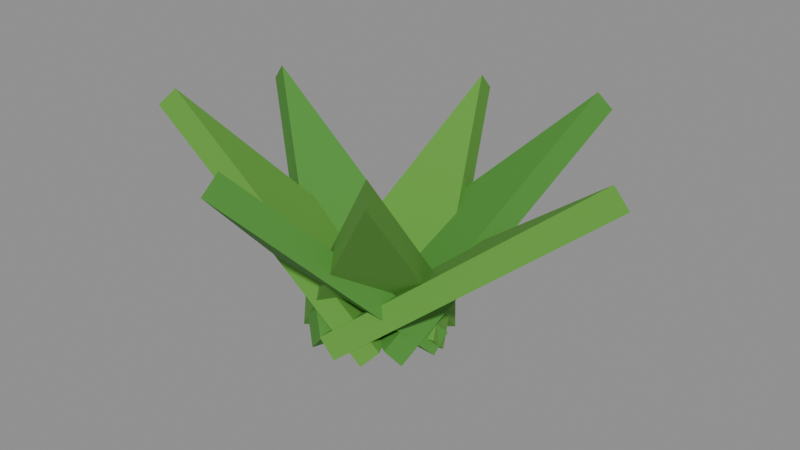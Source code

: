 # Source: plant_flatShort.blend  (saved by Blender 5.2.45; exported with 4.5.12 LTS)
import bpy
from mathutils import Matrix  # noqa: F401  (used for matrix-valued properties, if any)

bpy.ops.wm.read_factory_settings(use_empty=True)
scene = bpy.context.scene
scene.name = 'Scene'

# ---- collections
col_col_lowpoly = bpy.data.collections.new('COL_LowPoly'); scene.collection.children.link(col_col_lowpoly)

# ---- images (referenced by path relative to the original .blend; pixels are not part of the script)
import os
ASSET_DIR = os.environ.get("B2B_ASSET_DIR", "")  # directory of the original .blend (textures are referenced by path, not embedded)
HERE = os.path.dirname(os.path.abspath(__file__))  # packed textures are extracted next to this script under _unpacked/

def load_image(name, relpath, width, height, colorspace="sRGB"):
    """Load a texture the original file referenced (path relative to the .blend, or extracted next to this script)."""
    p = next((c for c in (os.path.join(HERE, relpath), os.path.join(ASSET_DIR, relpath)) if relpath and os.path.exists(c)), "")
    if p:
        img = bpy.data.images.load(p, check_existing=True)
        img.name = name
    else:  # same state as the original file: an image datablock whose file is absent (Cycles renders it pink)
        img = bpy.data.images.new(name, width, height)
        img.source = "FILE"
        img.filepath = "//" + (relpath or name)
    img.colorspace_settings.name = colorspace
    return img
img_plant_flatshort_basecolor = load_image('plant_flatShort_BaseColor', '_unpacked/plant_flatShort_BaseColor.08e64c2c.png', 128, 48, 'sRGB')
img_plant_flatshort_maskmap = load_image('plant_flatShort_MaskMap', '_unpacked/plant_flatShort_MaskMap.fb098898.png', 128, 48, 'Non-Color')

# ---- materials (node trees are filled in below, after node groups)
mat_m_plant_flatshort = bpy.data.materials.new('M_plant_flatShort')

# ---- material node trees
mat_m_plant_flatshort.use_nodes = True; mat_m_plant_flatshort.node_tree.nodes.clear()
_N = mat_m_plant_flatshort.node_tree.nodes; _L = mat_m_plant_flatshort.node_tree.links
n0 = _N.new('ShaderNodeBsdfPrincipled'); n0.name = 'Principled BSDF'; n0.location = (-200, 100)
n0.inputs[10].default_value = 0.005
n1 = _N.new('ShaderNodeOutputMaterial'); n1.name = 'Material Output'; n1.location = (200, 100)
n2 = _N.new('ShaderNodeTexImage'); n2.name = 'Image Texture'; n2.location = (0, 0)
n2.image = img_plant_flatshort_basecolor
n2.interpolation = 'Closest'
n3 = _N.new('ShaderNodeTexImage'); n3.name = 'Image Texture.001'; n3.location = (0, 0)
n3.image = img_plant_flatshort_maskmap
n3.interpolation = 'Closest'
n4 = _N.new('ShaderNodeSeparateColor'); n4.name = 'Separate Color'; n4.location = (0, 0)
n5 = _N.new('ShaderNodeMath'); n5.name = 'Math'; n5.location = (0, 0)
n5.operation = 'SUBTRACT'
n5.inputs[0].default_value = 1.0
_L.new(n0.outputs[0], n1.inputs[0])
_L.new(n2.outputs[0], n0.inputs[0])
_L.new(n3.outputs[0], n4.inputs[0])
_L.new(n4.outputs[0], n0.inputs[1])
_L.new(n3.outputs[1], n5.inputs[1])
_L.new(n5.outputs[0], n0.inputs[2])
n1.is_active_output = True

# ---- meshes
me_plant_flatshort = bpy.data.meshes.new('plant_flatShort')
me_plant_flatshort.from_pydata([(-0.007503, -0.03482, 0.0), (0.1036, 0.01161, 0.09034), (-0.01456, 0.03482, 0.0), (-0.01487, -0.03557, 0.009443), (0.09622, 0.01087, 0.09978), (-0.02193, 0.03408, 0.009443), (0.01819, -0.01926, 0.0), (0.04926, 0.09149, 0.09407), (-0.04026, 0.01926, 0.0), (0.01389, -0.02578, 0.009105), (0.04495, 0.08497, 0.1032), (-0.04456, 0.01273, 0.009105), (0.02384, 0.003012, 0.0), (-0.01908, 0.0932, 0.08829), (-0.0459, -0.003012, 0.0), (0.02455, -0.005194, 0.008727), (-0.01837, 0.08499, 0.09702), (-0.04519, -0.01122, 0.008727), (-0.0001296, 0.03326, 0.0), (-0.1036, 0.03034, 0.09113), (-0.02193, -0.03326, 0.0), (0.007661, 0.03071, 0.008763), (-0.0958, 0.02778, 0.09989), (-0.01414, -0.03581, 0.008763), (-0.02693, 0.03118, 0.0), (-0.09903, -0.04487, 0.1001), (0.00487, -0.03118, 0.0), (-0.01932, 0.03506, 0.008429), (-0.09142, -0.04099, 0.1085), (0.01248, -0.0273, 0.008429), (-0.04585, 0.003577, 0.0), (-0.02028, -0.09004, 0.09568), (0.02379, -0.003577, 0.0), (-0.04496, 0.01225, 0.008247), (-0.01939, -0.08137, 0.1039), (0.02468, 0.005095, 0.008247), (-0.03861, -0.02155, 0.0), (0.04227, -0.06821, 0.1023), (0.01655, 0.02155, 0.0), (-0.04425, -0.01433, 0.007753), (0.03663, -0.06099, 0.11), (0.01091, 0.02877, 0.007753)], [], [(0, 2, 1), (3, 4, 5), (0, 1, 4, 3), (1, 2, 5, 4), (2, 0, 3, 5), (6, 8, 7), (9, 10, 11), (6, 7, 10, 9), (7, 8, 11, 10), (8, 6, 9, 11), (12, 14, 13), (15, 16, 17), (12, 13, 16, 15), (13, 14, 17, 16), (14, 12, 15, 17), (18, 20, 19), (21, 22, 23), (18, 19, 22, 21), (19, 20, 23, 22), (20, 18, 21, 23), (24, 26, 25), (27, 28, 29), (24, 25, 28, 27), (25, 26, 29, 28), (26, 24, 27, 29), (30, 32, 31), (33, 34, 35), (30, 31, 34, 33), (31, 32, 35, 34), (32, 30, 33, 35), (36, 38, 37), (39, 40, 41), (36, 37, 40, 39), (37, 38, 41, 40), (38, 36, 39, 41)])
_uv = me_plant_flatshort.uv_layers.new(name='UVMap')
_uv.uv.foreach_set('vector', [0.1875, 0.8333, 0.1875, 0.8333, 0.1875, 0.8333, 0.1875, 0.8333, 0.1875, 0.8333, 0.1875, 0.8333, 0.1875, 0.8333, 0.1875, 0.8333, 0.1875, 0.8333, 0.1875, 0.8333, 0.1875, 0.8333, 0.1875, 0.8333, 0.1875, 0.8333, 0.1875, 0.8333, 0.1875, 0.8333, 0.1875, 0.8333, 0.1875, 0.8333, 0.1875, 0.8333, 0.4375, 0.8333, 0.4375, 0.8333, 0.4375, 0.8333, 0.4375, 0.8333, 0.4375, 0.8333, 0.4375, 0.8333, 0.4375, 0.8333, 0.4375, 0.8333, 0.4375, 0.8333, 0.4375, 0.8333, 0.4375, 0.8333, 0.4375, 0.8333, 0.4375, 0.8333, 0.4375, 0.8333, 0.4375, 0.8333, 0.4375, 0.8333, 0.4375, 0.8333, 0.4375, 0.8333, 0.1875, 0.8333, 0.1875, 0.8333, 0.1875, 0.8333, 0.1875, 0.8333, 0.1875, 0.8333, 0.1875, 0.8333, 0.1875, 0.8333, 0.1875, 0.8333, 0.1875, 0.8333, 0.1875, 0.8333, 0.1875, 0.8333, 0.1875, 0.8333, 0.1875, 0.8333, 0.1875, 0.8333, 0.1875, 0.8333, 0.1875, 0.8333, 0.1875, 0.8333, 0.1875, 0.8333, 0.4375, 0.8333, 0.4375, 0.8333, 0.4375, 0.8333, 0.4375, 0.8333, 0.4375, 0.8333, 0.4375, 0.8333, 0.4375, 0.8333, 0.4375, 0.8333, 0.4375, 0.8333, 0.4375, 0.8333, 0.4375, 0.8333, 0.4375, 0.8333, 0.4375, 0.8333, 0.4375, 0.8333, 0.4375, 0.8333, 0.4375, 0.8333, 0.4375, 0.8333, 0.4375, 0.8333, 0.1875, 0.8333, 0.1875, 0.8333, 0.1875, 0.8333, 0.1875, 0.8333, 0.1875, 0.8333, 0.1875, 0.8333, 0.1875, 0.8333, 0.1875, 0.8333, 0.1875, 0.8333, 0.1875, 0.8333, 0.1875, 0.8333, 0.1875, 0.8333, 0.1875, 0.8333, 0.1875, 0.8333, 0.1875, 0.8333, 0.1875, 0.8333, 0.1875, 0.8333, 0.1875, 0.8333, 0.4375, 0.8333, 0.4375, 0.8333, 0.4375, 0.8333, 0.4375, 0.8333, 0.4375, 0.8333, 0.4375, 0.8333, 0.4375, 0.8333, 0.4375, 0.8333, 0.4375, 0.8333, 0.4375, 0.8333, 0.4375, 0.8333, 0.4375, 0.8333, 0.4375, 0.8333, 0.4375, 0.8333, 0.4375, 0.8333, 0.4375, 0.8333, 0.4375, 0.8333, 0.4375, 0.8333, 0.1875, 0.8333, 0.1875, 0.8333, 0.1875, 0.8333, 0.1875, 0.8333, 0.1875, 0.8333, 0.1875, 0.8333, 0.1875, 0.8333, 0.1875, 0.8333, 0.1875, 0.8333, 0.1875, 0.8333, 0.1875, 0.8333, 0.1875, 0.8333, 0.1875, 0.8333, 0.1875, 0.8333, 0.1875, 0.8333, 0.1875, 0.8333, 0.1875, 0.8333, 0.1875, 0.8333])
me_plant_flatshort.materials.append(mat_m_plant_flatshort)
me_plant_flatshort.update()

# ---- objects
ob_plant_flatshort = bpy.data.objects.new('plant_flatShort', me_plant_flatshort)

# ---- transforms, parenting, visibility, modifiers, constraints
ob_plant_flatshort.location = (0.0, 0.0, 0.0)

# ---- collection membership
col_col_lowpoly.objects.link(ob_plant_flatshort)

# ---- scene / render settings (as saved in the file)
scene.frame_start = 1; scene.frame_end = 250; scene.frame_set(1)
scene.render.engine = 'BLENDER_EEVEE_NEXT'
scene.render.bake_bias = 0.0
scene.render.bake_samples = 0
scene.render.compositor_device = 'GPU'
scene.eevee.use_volume_custom_range = False
scene.eevee.fast_gi_thickness_near = 0.1
scene.eevee.fast_gi_thickness_far = 0.0
scene.eevee.ray_tracing_options.screen_trace_thickness = 0.1
bpy.context.view_layer.update()

# ---- added for rendering (the .blend has no active camera and no usable light): camera, sun + grey world if the file has none
cam_auto = bpy.data.cameras.new('AutoCamera')
cam_auto.lens = 50.0
cam_auto.sensor_width = 36.0
cam_auto.clip_end = 1000.0
ob_auto_camera = bpy.data.objects.new('AutoCamera', cam_auto)
scene.collection.objects.link(ob_auto_camera)
ob_auto_camera.location = (0.2754, -0.328902, 0.275326)
ob_auto_camera.rotation_euler = (1.09748, -7.21219e-08, 0.694738)
scene.camera = ob_auto_camera
light_auto_sun = bpy.data.lights.new('AutoSun', 'SUN')
light_auto_sun.energy = 3.0
light_auto_sun.angle = 0.0523599
ob_auto_sun = bpy.data.objects.new('AutoSun', light_auto_sun)
scene.collection.objects.link(ob_auto_sun)
ob_auto_sun.rotation_euler = (0.872665, 0.174533, 0.523599)
if scene.world is None:
    world_auto = bpy.data.worlds.new('AutoWorld')
    world_auto.color = (0.3, 0.3, 0.3)
    scene.world = world_auto
bpy.context.view_layer.update()

